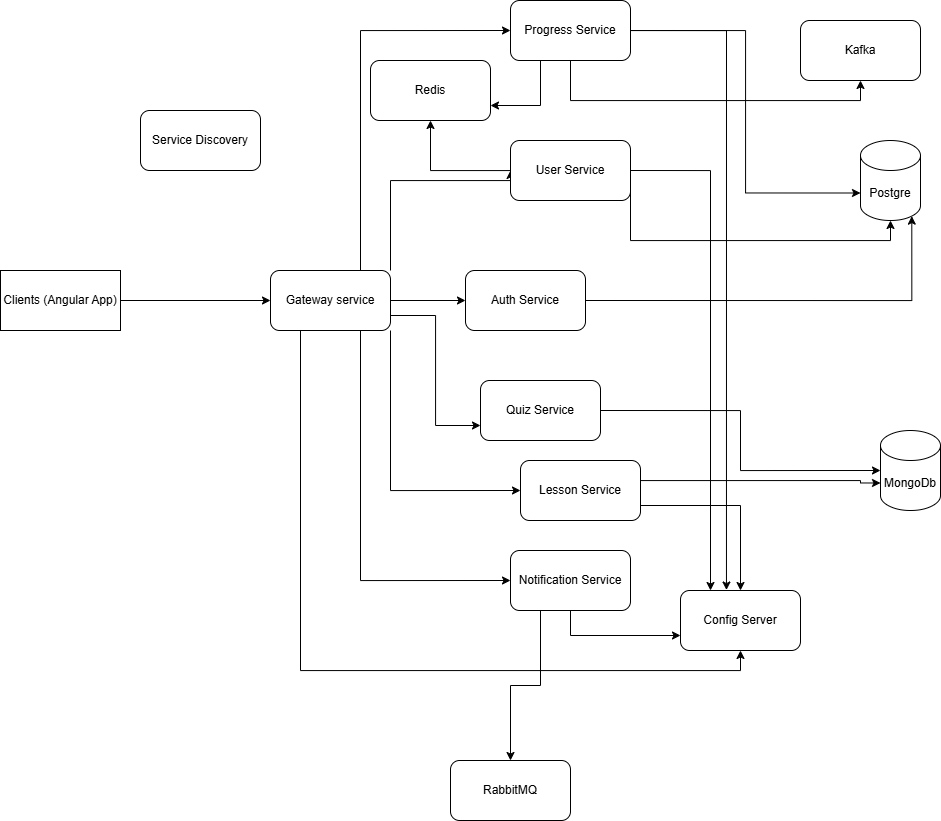

The diagram above was exported from draw.io. Its source (the exported page's mxGraphModel, read from the mxfile embedded in the PNG):
<mxGraphModel dx="2558" dy="749" grid="1" gridSize="10" guides="1" tooltips="1" connect="1" arrows="1" fold="1" page="1" pageScale="1" pageWidth="850" pageHeight="1100" math="0" shadow="0">
  <root>
    <mxCell id="0" />
    <mxCell id="1" parent="0" />
    <mxCell id="poIoOsoM7RUQh1VGZ_li-12" style="edgeStyle=orthogonalEdgeStyle;rounded=0;orthogonalLoop=1;jettySize=auto;html=1;entryX=0;entryY=0.5;entryDx=0;entryDy=0;" parent="1" source="poIoOsoM7RUQh1VGZ_li-1" target="poIoOsoM7RUQh1VGZ_li-2" edge="1">
      <mxGeometry relative="1" as="geometry" />
    </mxCell>
    <mxCell id="poIoOsoM7RUQh1VGZ_li-13" style="edgeStyle=orthogonalEdgeStyle;rounded=0;orthogonalLoop=1;jettySize=auto;html=1;exitX=1;exitY=0;exitDx=0;exitDy=0;entryX=0;entryY=0.5;entryDx=0;entryDy=0;" parent="1" source="poIoOsoM7RUQh1VGZ_li-1" target="poIoOsoM7RUQh1VGZ_li-4" edge="1">
      <mxGeometry relative="1" as="geometry">
        <Array as="points">
          <mxPoint x="290" y="190" />
          <mxPoint x="410" y="190" />
        </Array>
      </mxGeometry>
    </mxCell>
    <mxCell id="poIoOsoM7RUQh1VGZ_li-14" style="edgeStyle=orthogonalEdgeStyle;rounded=0;orthogonalLoop=1;jettySize=auto;html=1;exitX=0.75;exitY=0;exitDx=0;exitDy=0;entryX=0;entryY=0.5;entryDx=0;entryDy=0;" parent="1" source="poIoOsoM7RUQh1VGZ_li-1" target="poIoOsoM7RUQh1VGZ_li-3" edge="1">
      <mxGeometry relative="1" as="geometry" />
    </mxCell>
    <mxCell id="poIoOsoM7RUQh1VGZ_li-15" style="edgeStyle=orthogonalEdgeStyle;rounded=0;orthogonalLoop=1;jettySize=auto;html=1;exitX=0.75;exitY=1;exitDx=0;exitDy=0;entryX=0;entryY=0.5;entryDx=0;entryDy=0;" parent="1" source="poIoOsoM7RUQh1VGZ_li-1" target="poIoOsoM7RUQh1VGZ_li-9" edge="1">
      <mxGeometry relative="1" as="geometry" />
    </mxCell>
    <mxCell id="poIoOsoM7RUQh1VGZ_li-16" style="edgeStyle=orthogonalEdgeStyle;rounded=0;orthogonalLoop=1;jettySize=auto;html=1;exitX=1;exitY=1;exitDx=0;exitDy=0;entryX=0;entryY=0.5;entryDx=0;entryDy=0;" parent="1" source="poIoOsoM7RUQh1VGZ_li-1" target="poIoOsoM7RUQh1VGZ_li-5" edge="1">
      <mxGeometry relative="1" as="geometry" />
    </mxCell>
    <mxCell id="poIoOsoM7RUQh1VGZ_li-33" style="edgeStyle=orthogonalEdgeStyle;rounded=0;orthogonalLoop=1;jettySize=auto;html=1;exitX=0.25;exitY=1;exitDx=0;exitDy=0;entryX=0.5;entryY=1;entryDx=0;entryDy=0;" parent="1" source="poIoOsoM7RUQh1VGZ_li-1" target="poIoOsoM7RUQh1VGZ_li-6" edge="1">
      <mxGeometry relative="1" as="geometry" />
    </mxCell>
    <mxCell id="poIoOsoM7RUQh1VGZ_li-44" style="edgeStyle=orthogonalEdgeStyle;rounded=0;orthogonalLoop=1;jettySize=auto;html=1;exitX=1;exitY=0.75;exitDx=0;exitDy=0;entryX=0;entryY=0.75;entryDx=0;entryDy=0;" parent="1" source="poIoOsoM7RUQh1VGZ_li-1" target="poIoOsoM7RUQh1VGZ_li-43" edge="1">
      <mxGeometry relative="1" as="geometry" />
    </mxCell>
    <mxCell id="poIoOsoM7RUQh1VGZ_li-1" value="Gateway service" style="rounded=1;whiteSpace=wrap;html=1;" parent="1" vertex="1">
      <mxGeometry x="170" y="280" width="120" height="60" as="geometry" />
    </mxCell>
    <mxCell id="poIoOsoM7RUQh1VGZ_li-2" value="Auth Service" style="rounded=1;whiteSpace=wrap;html=1;" parent="1" vertex="1">
      <mxGeometry x="365" y="280" width="120" height="60" as="geometry" />
    </mxCell>
    <mxCell id="poIoOsoM7RUQh1VGZ_li-48" style="edgeStyle=orthogonalEdgeStyle;rounded=0;orthogonalLoop=1;jettySize=auto;html=1;exitX=0.5;exitY=1;exitDx=0;exitDy=0;entryX=0.5;entryY=1;entryDx=0;entryDy=0;" parent="1" source="poIoOsoM7RUQh1VGZ_li-3" target="poIoOsoM7RUQh1VGZ_li-46" edge="1">
      <mxGeometry relative="1" as="geometry" />
    </mxCell>
    <mxCell id="poIoOsoM7RUQh1VGZ_li-51" style="edgeStyle=orthogonalEdgeStyle;rounded=0;orthogonalLoop=1;jettySize=auto;html=1;exitX=0.25;exitY=1;exitDx=0;exitDy=0;entryX=1;entryY=0.75;entryDx=0;entryDy=0;" parent="1" source="poIoOsoM7RUQh1VGZ_li-3" target="poIoOsoM7RUQh1VGZ_li-49" edge="1">
      <mxGeometry relative="1" as="geometry" />
    </mxCell>
    <mxCell id="poIoOsoM7RUQh1VGZ_li-3" value="Progress Service" style="rounded=1;whiteSpace=wrap;html=1;" parent="1" vertex="1">
      <mxGeometry x="410" y="10" width="120" height="60" as="geometry" />
    </mxCell>
    <mxCell id="poIoOsoM7RUQh1VGZ_li-25" style="edgeStyle=orthogonalEdgeStyle;rounded=0;orthogonalLoop=1;jettySize=auto;html=1;exitX=1;exitY=0.5;exitDx=0;exitDy=0;entryX=0.25;entryY=0;entryDx=0;entryDy=0;" parent="1" source="poIoOsoM7RUQh1VGZ_li-4" target="poIoOsoM7RUQh1VGZ_li-6" edge="1">
      <mxGeometry relative="1" as="geometry" />
    </mxCell>
    <mxCell id="poIoOsoM7RUQh1VGZ_li-50" value="" style="edgeStyle=orthogonalEdgeStyle;rounded=0;orthogonalLoop=1;jettySize=auto;html=1;" parent="1" source="poIoOsoM7RUQh1VGZ_li-4" target="poIoOsoM7RUQh1VGZ_li-49" edge="1">
      <mxGeometry relative="1" as="geometry" />
    </mxCell>
    <mxCell id="poIoOsoM7RUQh1VGZ_li-4" value="User Service" style="rounded=1;whiteSpace=wrap;html=1;" parent="1" vertex="1">
      <mxGeometry x="410" y="150" width="120" height="60" as="geometry" />
    </mxCell>
    <mxCell id="poIoOsoM7RUQh1VGZ_li-23" style="edgeStyle=orthogonalEdgeStyle;rounded=0;orthogonalLoop=1;jettySize=auto;html=1;exitX=1;exitY=0.75;exitDx=0;exitDy=0;entryX=0.5;entryY=0;entryDx=0;entryDy=0;" parent="1" source="poIoOsoM7RUQh1VGZ_li-5" target="poIoOsoM7RUQh1VGZ_li-6" edge="1">
      <mxGeometry relative="1" as="geometry" />
    </mxCell>
    <mxCell id="poIoOsoM7RUQh1VGZ_li-5" value="Lesson Service" style="rounded=1;whiteSpace=wrap;html=1;" parent="1" vertex="1">
      <mxGeometry x="420" y="470" width="120" height="60" as="geometry" />
    </mxCell>
    <mxCell id="poIoOsoM7RUQh1VGZ_li-6" value="Config Server" style="rounded=1;whiteSpace=wrap;html=1;" parent="1" vertex="1">
      <mxGeometry x="580" y="600" width="120" height="60" as="geometry" />
    </mxCell>
    <mxCell id="poIoOsoM7RUQh1VGZ_li-41" style="edgeStyle=orthogonalEdgeStyle;rounded=0;orthogonalLoop=1;jettySize=auto;html=1;exitX=0.25;exitY=1;exitDx=0;exitDy=0;" parent="1" source="poIoOsoM7RUQh1VGZ_li-9" target="poIoOsoM7RUQh1VGZ_li-42" edge="1">
      <mxGeometry relative="1" as="geometry">
        <mxPoint x="410" y="800" as="targetPoint" />
      </mxGeometry>
    </mxCell>
    <mxCell id="poIoOsoM7RUQh1VGZ_li-9" value="Notification Service" style="rounded=1;whiteSpace=wrap;html=1;" parent="1" vertex="1">
      <mxGeometry x="410" y="560" width="120" height="60" as="geometry" />
    </mxCell>
    <mxCell id="poIoOsoM7RUQh1VGZ_li-11" value="Service Discovery" style="rounded=1;whiteSpace=wrap;html=1;" parent="1" vertex="1">
      <mxGeometry x="40" y="120" width="120" height="60" as="geometry" />
    </mxCell>
    <mxCell id="poIoOsoM7RUQh1VGZ_li-24" style="edgeStyle=orthogonalEdgeStyle;rounded=0;orthogonalLoop=1;jettySize=auto;html=1;exitX=0.5;exitY=1;exitDx=0;exitDy=0;entryX=0;entryY=0.75;entryDx=0;entryDy=0;" parent="1" source="poIoOsoM7RUQh1VGZ_li-9" target="poIoOsoM7RUQh1VGZ_li-6" edge="1">
      <mxGeometry relative="1" as="geometry" />
    </mxCell>
    <mxCell id="poIoOsoM7RUQh1VGZ_li-27" style="edgeStyle=orthogonalEdgeStyle;rounded=0;orthogonalLoop=1;jettySize=auto;html=1;entryX=0.383;entryY=-0.008;entryDx=0;entryDy=0;entryPerimeter=0;" parent="1" source="poIoOsoM7RUQh1VGZ_li-3" target="poIoOsoM7RUQh1VGZ_li-6" edge="1">
      <mxGeometry relative="1" as="geometry" />
    </mxCell>
    <mxCell id="poIoOsoM7RUQh1VGZ_li-29" style="edgeStyle=orthogonalEdgeStyle;rounded=0;orthogonalLoop=1;jettySize=auto;html=1;exitX=1;exitY=0.5;exitDx=0;exitDy=0;entryX=0;entryY=0.5;entryDx=0;entryDy=0;" parent="1" source="poIoOsoM7RUQh1VGZ_li-28" target="poIoOsoM7RUQh1VGZ_li-1" edge="1">
      <mxGeometry relative="1" as="geometry" />
    </mxCell>
    <mxCell id="poIoOsoM7RUQh1VGZ_li-28" value="Clients (Angular App)" style="rounded=0;whiteSpace=wrap;html=1;" parent="1" vertex="1">
      <mxGeometry x="-100" y="280" width="120" height="60" as="geometry" />
    </mxCell>
    <mxCell id="poIoOsoM7RUQh1VGZ_li-31" value="Postgre" style="shape=cylinder3;whiteSpace=wrap;html=1;boundedLbl=1;backgroundOutline=1;size=15;" parent="1" vertex="1">
      <mxGeometry x="760" y="150" width="60" height="80" as="geometry" />
    </mxCell>
    <mxCell id="poIoOsoM7RUQh1VGZ_li-32" style="edgeStyle=orthogonalEdgeStyle;rounded=0;orthogonalLoop=1;jettySize=auto;html=1;exitX=1;exitY=0.5;exitDx=0;exitDy=0;entryX=0;entryY=0;entryDx=0;entryDy=52.5;entryPerimeter=0;" parent="1" source="poIoOsoM7RUQh1VGZ_li-3" target="poIoOsoM7RUQh1VGZ_li-31" edge="1">
      <mxGeometry relative="1" as="geometry" />
    </mxCell>
    <mxCell id="poIoOsoM7RUQh1VGZ_li-34" style="edgeStyle=orthogonalEdgeStyle;rounded=0;orthogonalLoop=1;jettySize=auto;html=1;exitX=1;exitY=0.75;exitDx=0;exitDy=0;entryX=0.5;entryY=1;entryDx=0;entryDy=0;entryPerimeter=0;" parent="1" source="poIoOsoM7RUQh1VGZ_li-4" target="poIoOsoM7RUQh1VGZ_li-31" edge="1">
      <mxGeometry relative="1" as="geometry">
        <Array as="points">
          <mxPoint x="530" y="250" />
          <mxPoint x="790" y="250" />
        </Array>
      </mxGeometry>
    </mxCell>
    <mxCell id="poIoOsoM7RUQh1VGZ_li-35" style="edgeStyle=orthogonalEdgeStyle;rounded=0;orthogonalLoop=1;jettySize=auto;html=1;exitX=1;exitY=0.5;exitDx=0;exitDy=0;entryX=0.855;entryY=1;entryDx=0;entryDy=-4.35;entryPerimeter=0;" parent="1" source="poIoOsoM7RUQh1VGZ_li-2" target="poIoOsoM7RUQh1VGZ_li-31" edge="1">
      <mxGeometry relative="1" as="geometry" />
    </mxCell>
    <mxCell id="poIoOsoM7RUQh1VGZ_li-36" value="MongoDb" style="shape=cylinder3;whiteSpace=wrap;html=1;boundedLbl=1;backgroundOutline=1;size=15;" parent="1" vertex="1">
      <mxGeometry x="780" y="440" width="60" height="80" as="geometry" />
    </mxCell>
    <mxCell id="poIoOsoM7RUQh1VGZ_li-38" style="edgeStyle=orthogonalEdgeStyle;rounded=0;orthogonalLoop=1;jettySize=auto;html=1;entryX=0;entryY=0;entryDx=0;entryDy=52.5;entryPerimeter=0;" parent="1" target="poIoOsoM7RUQh1VGZ_li-36" edge="1">
      <mxGeometry relative="1" as="geometry">
        <mxPoint x="540" y="500" as="sourcePoint" />
        <Array as="points">
          <mxPoint x="540" y="490" />
          <mxPoint x="760" y="490" />
          <mxPoint x="760" y="492" />
        </Array>
      </mxGeometry>
    </mxCell>
    <mxCell id="poIoOsoM7RUQh1VGZ_li-42" value="RabbitMQ" style="rounded=1;whiteSpace=wrap;html=1;" parent="1" vertex="1">
      <mxGeometry x="350" y="770" width="120" height="60" as="geometry" />
    </mxCell>
    <mxCell id="poIoOsoM7RUQh1VGZ_li-43" value="Quiz Service" style="rounded=1;whiteSpace=wrap;html=1;" parent="1" vertex="1">
      <mxGeometry x="380" y="390" width="120" height="60" as="geometry" />
    </mxCell>
    <mxCell id="poIoOsoM7RUQh1VGZ_li-45" style="edgeStyle=orthogonalEdgeStyle;rounded=0;orthogonalLoop=1;jettySize=auto;html=1;exitX=1;exitY=0.5;exitDx=0;exitDy=0;entryX=0;entryY=0.5;entryDx=0;entryDy=0;entryPerimeter=0;" parent="1" source="poIoOsoM7RUQh1VGZ_li-43" target="poIoOsoM7RUQh1VGZ_li-36" edge="1">
      <mxGeometry relative="1" as="geometry" />
    </mxCell>
    <mxCell id="poIoOsoM7RUQh1VGZ_li-46" value="Kafka" style="rounded=1;whiteSpace=wrap;html=1;" parent="1" vertex="1">
      <mxGeometry x="700" y="30" width="120" height="60" as="geometry" />
    </mxCell>
    <mxCell id="poIoOsoM7RUQh1VGZ_li-49" value="Redis" style="whiteSpace=wrap;html=1;rounded=1;" parent="1" vertex="1">
      <mxGeometry x="270" y="70" width="120" height="60" as="geometry" />
    </mxCell>
  </root>
</mxGraphModel>